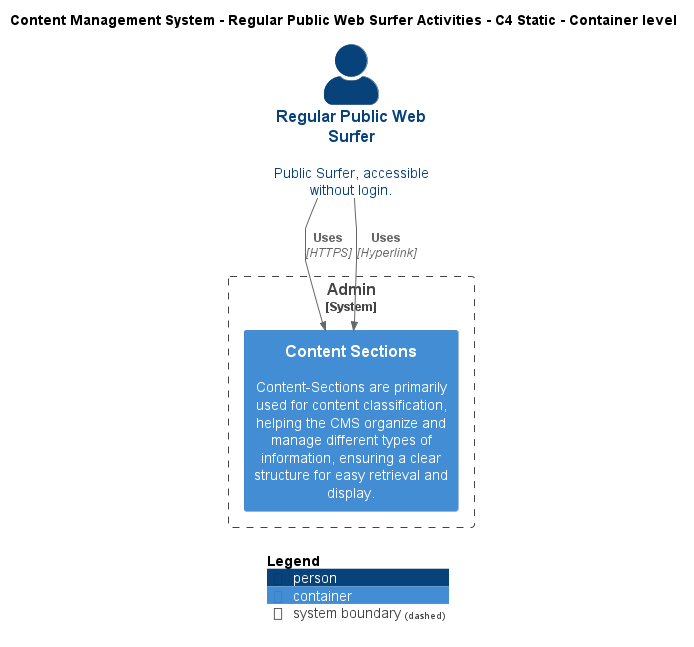

The diagram above was rendered by PlantUML. Its source (embedded in the PNG):
@startuml
!include ..\..\..\.c4s\C4_Container.puml

AddElementTag("c4interflow:lifecycle:new", $bgColor=green, $fontColor=#ffffff, $borderColor=green, $shadowing="False")
AddElementTag("c4interflow:lifecycle:changed", $bgColor=orange, $fontColor=#ffffff, $borderColor=orange, $shadowing="False")
AddElementTag("c4interflow:lifecycle:removed", $bgColor=red, $fontColor=#ffffff, $borderColor=red, $shadowing="False")

AddRelTag("c4interflow:lifecycle:new", $textColor=green, $lineColor=green)
AddRelTag("c4interflow:lifecycle:changed", $textColor=orange, $lineColor=orange)
AddRelTag("c4interflow:lifecycle:removed", $textColor=red, $lineColor=red)

SHOW_PERSON_PORTRAIT()
LAYOUT_TOP_DOWN()

skinparam linetype polyline

title Content Management System - Regular Public Web Surfer Activities - C4 Static - Container level

Person(ContentManagementSystem.Actors.RegularPublicWebSurfer, "Regular Public Web Surfer", "Public Surfer, accessible without login.")

System_Boundary(ContentManagementSystem.SoftwareSystems.Admin, "Admin") {
    Container(ContentManagementSystem.SoftwareSystems.Admin.Containers.ContentSections, "Content Sections", "", "Content-Sections are primarily used for content classification, helping the CMS organize and manage different types of information, ensuring a clear structure for easy retrieval and display.")
}

Rel(ContentManagementSystem.Actors.RegularPublicWebSurfer, ContentManagementSystem.SoftwareSystems.Admin.Containers.ContentSections, "Uses", "HTTPS", $tags="protocol:https")
Rel(ContentManagementSystem.Actors.RegularPublicWebSurfer, ContentManagementSystem.SoftwareSystems.Admin.Containers.ContentSections, "Uses", "Hyperlink", $tags="protocol:hyperlink")


SHOW_LEGEND()
@enduml